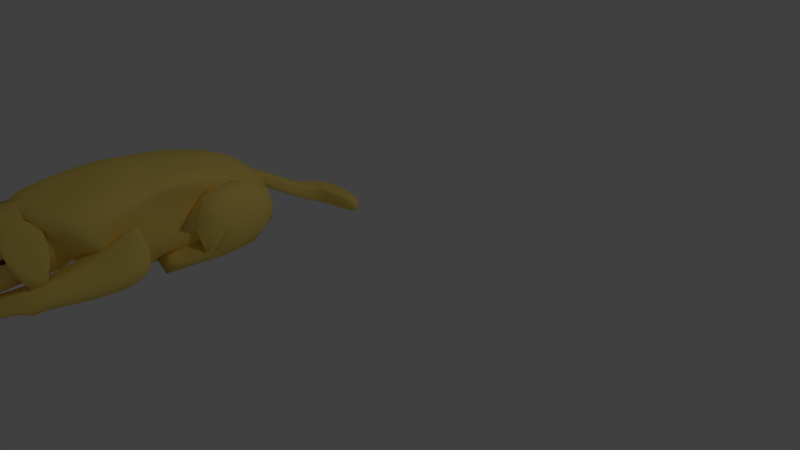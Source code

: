 # Source: dog.blend  (saved by Blender 2.73.0; exported with 4.5.12 LTS)
import bpy
from mathutils import Matrix  # noqa: F401  (used for matrix-valued properties, if any)

bpy.ops.wm.read_factory_settings(use_empty=True)
scene = bpy.context.scene
scene.name = 'Scene'

# ---- collections
col_collection_1 = bpy.data.collections.new('Collection 1'); scene.collection.children.link(col_collection_1)

# ---- materials (node trees are filled in below, after node groups)
mat_dog_fur = bpy.data.materials.new('dog fur')
mat_dog_fur.alpha_threshold = 0.0
mat_dog_fur.use_transparent_shadow = False
mat_dog_fur.diffuse_color = (1.0, 0.7508, 0.173, 1.0)
mat_dog_fur.roughness = 0.5
mat_dog_fur.specular_intensity = 0.0
mat_dog_nose = bpy.data.materials.new('dog nose')
mat_dog_nose.alpha_threshold = 0.0
mat_dog_nose.use_transparent_shadow = False
mat_dog_nose.diffuse_color = (0.09084, 0.03193, 0.01937, 1.0)
mat_dog_nose.roughness = 0.5
mat_dog_nose.specular_intensity = 1.0

# ---- material node trees

# ---- world
world_world = bpy.data.worlds.new('World'); scene.world = world_world
world_world.color = (0.05088, 0.05088, 0.05088)
world_world.use_sun_shadow = False
world_world.sun_shadow_jitter_overblur = 0.0
world_world.cycles.sampling_method = 'MANUAL'
world_world.cycles.sample_map_resolution = 256

# ---- cameras
cam_camera = bpy.data.cameras.new('Camera')
cam_camera.clip_end = 100.0
cam_camera.lens = 35.0
cam_camera.sensor_width = 32.0
cam_camera.sensor_height = 18.0
cam_camera.ortho_scale = 7.314
cam_camera.dof.focus_distance = 0.0
cam_camera.dof.aperture_fstop = 128.0

# ---- lights
light_lamp = bpy.data.lights.new('Lamp', 'POINT')
light_lamp.transmission_factor = 0.0
light_lamp.cutoff_distance = 30.0
light_lamp.energy = 100.0
light_lamp.shadow_buffer_clip_start = 1.001
light_lamp.shadow_soft_size = 0.1
light_lamp.shadow_maximum_resolution = 0.006
light_lamp.use_absolute_resolution = True
light_lamp.cycles.use_multiple_importance_sampling = False

# ---- meshes
me_cube_006 = bpy.data.meshes.new('Cube.006')
me_cube_006.from_pydata([(-1.0, -1.044, 4.077), (2.163, 1.0, -1.0), (7.079, 0.8011, -1.0), (1.0, -1.044, 4.077), (-1.0, -1.044, 6.077), (2.163, 1.0, 1.0), (7.079, 0.8011, 1.0), (1.0, -1.044, 6.077), (-1.0, 0.2514, 1.0), (-1.0, 0.2514, -1.0), (1.0, 0.2514, 1.0), (1.0, 0.2514, -1.0), (-1.0, 0.5176, 1.0), (7.079, 0.5294, -1.0), (-1.0, 0.5176, -1.0), (7.079, 0.5294, 1.0), (-1.0, 0.3719, -1.0), (2.447, 0.5275, 1.0), (-1.0, 0.3719, 1.0), (2.447, 0.5275, -1.0), (4.472, 0.9066, 1.0), (4.472, 0.9066, -1.0), (-0.06067, -1.288, 6.122), (-0.06067, -1.288, 4.122), (-0.06067, 0.2514, 1.0), (-0.06067, 0.2514, -1.0), (2.794, 0.877, 1.0), (2.794, 0.877, -1.0), (0.6188, 0.3864, -1.0), (0.6188, 0.3864, 1.0), (6.021, 0.8439, 1.0), (0.5697, -1.288, 4.122), (0.5697, 0.2514, -1.0), (5.341, 0.6704, -1.0), (1.705, 0.4703, -1.0), (6.021, 0.8439, -1.0), (0.5697, -1.288, 6.122), (0.5697, 0.2514, 1.0), (5.341, 0.6704, 1.0), (1.705, 0.4703, 1.0), (3.13, 0.9609, -1.0), (-0.6065, -1.288, 6.122), (-0.6065, 0.2514, 1.0), (0.5895, 0.6682, 1.0), (-0.3219, 0.378, 1.0), (3.13, 0.9609, 1.0), (-0.6065, -1.288, 4.122), (-0.6065, 0.2514, -1.0), (0.5895, 0.6682, -1.0), (-0.3219, 0.378, -1.0)], [], [(12, 5, 1, 14), (30, 6, 2, 35), (10, 7, 3, 11), (41, 4, 0, 46), (33, 35, 2, 13), (43, 45, 5, 12), (41, 42, 8, 4), (31, 32, 11, 3), (17, 10, 11, 19), (4, 8, 9, 0), (6, 15, 13, 2), (44, 43, 12, 18), (34, 33, 13, 19), (18, 12, 14, 16), (8, 18, 16, 9), (32, 34, 19, 11), (42, 44, 18, 8), (15, 17, 19, 13), (37, 39, 29, 24), (47, 49, 28, 25), (49, 48, 27, 28), (39, 38, 26, 29), (46, 47, 25, 23), (36, 37, 24, 22), (38, 30, 20, 26), (48, 40, 21, 27), (36, 22, 23, 31), (45, 20, 21, 40), (7, 36, 31, 3), (15, 6, 30, 38), (7, 10, 37, 36), (17, 15, 38, 39), (10, 17, 39, 37), (25, 28, 34, 32), (28, 27, 33, 34), (23, 25, 32, 31), (27, 21, 35, 33), (20, 30, 35, 21), (5, 45, 40, 1), (14, 1, 40, 48), (0, 9, 47, 46), (16, 14, 48, 49), (9, 16, 49, 47), (24, 29, 44, 42), (29, 26, 43, 44), (22, 24, 42, 41), (26, 20, 45, 43), (22, 41, 46, 23)])
me_cube_006.polygons.foreach_set('use_smooth', [True] * 48)
me_cube_006.materials.append(mat_dog_fur)
me_cube_006.use_remesh_preserve_volume = False
me_cube_006.use_remesh_preserve_attributes = False
me_cube_006.use_mirror_vertex_groups = False
me_cube_006.update()
me_icosphere_003 = bpy.data.meshes.new('Icosphere.003')
me_icosphere_003.from_pydata([(0.0, 0.0, -1.0), (0.7236, -0.5257, -0.4472), (-0.2764, -1.169, -0.4472), (-0.8944, 0.0, -0.4472), (-0.2504, 0.7777, -0.2964), (0.7236, 0.5257, -0.4472), (-0.1224, -0.6773, 0.07388), (-0.7236, -0.6512, -0.01194), (-0.7236, 0.5257, 0.4472), (0.2764, 0.8506, 0.4472), (0.8944, 0.0, 0.4472), (0.0, 0.0, 1.0), (-0.1625, -1.408, -0.8507), (0.4253, -0.309, -0.8507), (0.2629, -1.092, -0.5257), (0.8506, 0.0, -0.5257), (0.4253, 0.309, -0.8507), (-0.5257, 0.0, -0.8507), (-0.6882, -1.408, -0.5257), (-0.1625, 0.5, -0.5239), (-0.6882, 0.5, -0.5257), (0.2629, 0.809, -0.5257), (0.9511, -0.309, 0.0), (0.9511, 0.309, 0.0), (-0.4334, -0.515, -0.5954), (0.189, -0.6357, -0.6688), (-0.9511, -0.309, -0.3303), (-0.6224, -0.6228, -0.4057), (-0.5878, 0.809, 0.0), (-0.9511, 0.309, 0.0), (0.5878, 0.809, 0.0), (0.0, 0.8884, 0.0), (0.6882, -0.5, 0.5257), (-0.2629, -0.9345, 0.1524), (-0.8506, 0.0, 0.5257), (-0.2629, 0.809, 0.5257), (0.6882, 0.5, 0.5257), (0.1625, -0.5, 0.8507), (0.5257, 0.0, 0.8507), (-0.4253, -0.309, 0.8507), (-0.4253, 0.309, 0.8507), (0.1625, 0.5, 0.8507)], [], [(0, 13, 12), (1, 13, 15), (0, 12, 17), (0, 17, 19), (0, 19, 16), (1, 15, 22), (2, 14, 24), (3, 18, 26), (4, 20, 28), (5, 21, 30), (1, 22, 25), (2, 24, 27), (3, 26, 29), (4, 28, 31), (5, 30, 23), (6, 32, 37), (7, 33, 39), (8, 34, 40), (9, 35, 41), (10, 36, 38), (38, 41, 11), (38, 36, 41), (36, 9, 41), (41, 40, 11), (41, 35, 40), (35, 8, 40), (40, 39, 11), (40, 34, 39), (34, 7, 39), (39, 37, 11), (39, 33, 37), (33, 6, 37), (37, 38, 11), (37, 32, 38), (32, 10, 38), (23, 36, 10), (23, 30, 36), (30, 9, 36), (31, 35, 9), (31, 28, 35), (28, 8, 35), (29, 34, 8), (29, 26, 34), (26, 7, 34), (27, 33, 7), (27, 24, 33), (24, 6, 33), (25, 32, 6), (25, 22, 32), (22, 10, 32), (30, 31, 9), (30, 21, 31), (21, 4, 31), (28, 29, 8), (28, 20, 29), (20, 3, 29), (26, 27, 7), (26, 18, 27), (18, 2, 27), (24, 25, 6), (24, 14, 25), (14, 1, 25), (22, 23, 10), (22, 15, 23), (15, 5, 23), (16, 21, 5), (16, 19, 21), (19, 4, 21), (19, 20, 4), (19, 17, 20), (17, 3, 20), (17, 18, 3), (17, 12, 18), (12, 2, 18), (15, 16, 5), (15, 13, 16), (13, 0, 16), (12, 14, 2), (12, 13, 14), (13, 1, 14)])
me_icosphere_003.polygons.foreach_set('use_smooth', [True] * 80)
me_icosphere_003.materials.append(mat_dog_fur)
me_icosphere_003.use_remesh_preserve_volume = False
me_icosphere_003.use_remesh_preserve_attributes = False
me_icosphere_003.use_mirror_vertex_groups = False
me_icosphere_003.update()
me_icosphere_002 = bpy.data.meshes.new('Icosphere.002')
me_icosphere_002.from_pydata([(0.0, 0.0, -1.0), (0.7236, -0.5257, -0.4472), (-0.2764, -1.169, -0.4472), (-0.8944, 0.0, -0.4472), (-0.2504, 0.7777, -0.2964), (0.7236, 0.5257, -0.4472), (0.2764, -0.6773, 0.07388), (-0.7236, -0.6512, -0.01194), (-0.7236, 0.5257, 0.4472), (0.2764, 0.8506, 0.4472), (0.8944, 0.0, 0.4472), (0.0, 0.0, 1.0), (-0.1625, -1.408, -0.8507), (0.4253, -0.309, -0.8507), (0.2629, -1.092, -0.5257), (0.8506, 0.0, -0.5257), (0.4253, 0.309, -0.8507), (-0.5257, 0.0, -0.8507), (-0.6882, -1.408, -0.5257), (-0.1625, 0.5, -0.5239), (-0.6882, 0.5, -0.5257), (0.2629, 0.809, -0.5257), (0.9511, -0.309, 0.0), (0.9511, 0.309, 0.0), (-0.03457, -0.515, -0.5954), (0.5878, -0.6357, -0.6688), (-0.9511, -0.309, -0.3303), (-0.6224, -0.6228, -0.4057), (-0.5878, 0.809, 0.0), (-0.9511, 0.309, 0.0), (0.5878, 0.809, 0.0), (0.0, 0.8884, 0.0), (0.6882, -0.5, 0.5257), (-0.2629, -0.9345, 0.1524), (-0.8506, 0.0, 0.5257), (-0.2629, 0.809, 0.5257), (0.6882, 0.5, 0.5257), (0.1625, -0.5, 0.8507), (0.5257, 0.0, 0.8507), (-0.4253, -0.309, 0.8507), (-0.4253, 0.309, 0.8507), (0.1625, 0.5, 0.8507)], [], [(0, 13, 12), (1, 13, 15), (0, 12, 17), (0, 17, 19), (0, 19, 16), (1, 15, 22), (2, 14, 24), (3, 18, 26), (4, 20, 28), (5, 21, 30), (1, 22, 25), (2, 24, 27), (3, 26, 29), (4, 28, 31), (5, 30, 23), (6, 32, 37), (7, 33, 39), (8, 34, 40), (9, 35, 41), (10, 36, 38), (38, 41, 11), (38, 36, 41), (36, 9, 41), (41, 40, 11), (41, 35, 40), (35, 8, 40), (40, 39, 11), (40, 34, 39), (34, 7, 39), (39, 37, 11), (39, 33, 37), (33, 6, 37), (37, 38, 11), (37, 32, 38), (32, 10, 38), (23, 36, 10), (23, 30, 36), (30, 9, 36), (31, 35, 9), (31, 28, 35), (28, 8, 35), (29, 34, 8), (29, 26, 34), (26, 7, 34), (27, 33, 7), (27, 24, 33), (24, 6, 33), (25, 32, 6), (25, 22, 32), (22, 10, 32), (30, 31, 9), (30, 21, 31), (21, 4, 31), (28, 29, 8), (28, 20, 29), (20, 3, 29), (26, 27, 7), (26, 18, 27), (18, 2, 27), (24, 25, 6), (24, 14, 25), (14, 1, 25), (22, 23, 10), (22, 15, 23), (15, 5, 23), (16, 21, 5), (16, 19, 21), (19, 4, 21), (19, 20, 4), (19, 17, 20), (17, 3, 20), (17, 18, 3), (17, 12, 18), (12, 2, 18), (15, 16, 5), (15, 13, 16), (13, 0, 16), (12, 14, 2), (12, 13, 14), (13, 1, 14)])
me_icosphere_002.polygons.foreach_set('use_smooth', [True] * 80)
me_icosphere_002.materials.append(mat_dog_fur)
me_icosphere_002.use_remesh_preserve_volume = False
me_icosphere_002.use_remesh_preserve_attributes = False
me_icosphere_002.use_mirror_vertex_groups = False
me_icosphere_002.update()
me_cube_005 = bpy.data.meshes.new('Cube.005')
me_cube_005.from_pydata([(-1.0, -1.0, 0.1484), (-1.0, 1.0, 0.1484), (1.0, 1.0, 0.1484), (1.0, -1.0, 0.1484), (-1.0, -1.0, 0.1917), (-1.0, 1.0, 0.1917), (1.0, 1.0, 0.1917), (1.0, -1.0, 0.1917)], [], [(4, 5, 1, 0), (5, 6, 2, 1), (6, 7, 3, 2), (7, 4, 0, 3), (0, 1, 2, 3), (7, 6, 5, 4)])
me_cube_005.materials.append(mat_dog_nose)
me_cube_005.use_remesh_preserve_volume = False
me_cube_005.use_remesh_preserve_attributes = False
me_cube_005.use_mirror_vertex_groups = False
me_cube_005.update()
me_cube_004 = bpy.data.meshes.new('Cube.004')
me_cube_004.from_pydata([(-1.0, -1.378, -1.0), (-1.0, 1.206, -1.0), (0.6693, 0.9205, -1.0), (0.7237, -0.951, -1.0), (-1.0, -1.378, 1.0), (-1.0, 1.206, 1.0), (0.6693, 0.9205, 1.0), (0.7237, -0.951, 1.0), (-1.952, 0.3928, -2.829), (-1.952, 0.3928, -4.829), (1.0, 0.3928, 1.0), (1.0, 0.3928, -1.0), (-1.952, -0.7165, -4.829), (1.0, -0.7165, 1.0), (-1.952, -0.7165, -2.829), (1.0, -0.7165, -1.0), (-0.5023, 1.419, 1.0), (-0.5023, 1.419, -1.0), (-0.5023, -1.378, 1.0), (-0.5023, -1.378, -1.0), (-1.217, 0.3928, 1.0), (-1.217, 0.3928, -1.0), (-1.217, -0.7165, -1.0), (-1.217, -0.7165, 1.0), (0.08792, 1.419, 1.0), (0.08792, -1.378, -1.0), (-0.3461, 0.3928, -1.0), (-0.3461, -0.7165, -1.0), (0.08792, 1.419, -1.0), (0.08792, -1.378, 1.0), (-0.3461, 0.3928, 1.0), (-0.3461, -0.7165, 1.0)], [], [(8, 5, 1, 9), (24, 6, 2, 28), (13, 7, 3, 15), (18, 4, 0, 19), (26, 28, 2, 11), (20, 16, 5, 8), (23, 20, 8, 14), (27, 26, 11, 15), (6, 10, 11, 2), (14, 8, 9, 12), (4, 14, 12, 0), (25, 27, 15, 3), (18, 23, 14, 4), (10, 13, 15, 11), (29, 31, 23, 18), (0, 12, 22, 19), (12, 9, 21, 22), (31, 30, 20, 23), (30, 24, 16, 20), (9, 1, 17, 21), (29, 18, 19, 25), (5, 16, 17, 1), (7, 29, 25, 3), (10, 6, 24, 30), (13, 10, 30, 31), (7, 13, 31, 29), (19, 22, 27, 25), (22, 21, 26, 27), (21, 17, 28, 26), (16, 24, 28, 17)])
me_cube_004.polygons.foreach_set('use_smooth', [True] * 30)
me_cube_004.materials.append(mat_dog_fur)
me_cube_004.use_remesh_preserve_volume = False
me_cube_004.use_remesh_preserve_attributes = False
me_cube_004.use_mirror_vertex_groups = False
me_cube_004.update()
me_cube_003 = bpy.data.meshes.new('Cube.003')
me_cube_003.from_pydata([(-1.0, -1.378, -1.0), (-1.0, 1.206, -1.0), (0.6693, 0.9205, -1.0), (0.7237, -0.951, -1.0), (-1.0, -1.378, 1.0), (-1.0, 1.206, 1.0), (0.6693, 0.9205, 1.0), (0.7237, -0.951, 1.0), (-1.952, 0.3928, -2.829), (-1.952, 0.3928, -4.829), (1.0, 0.3928, 1.0), (1.0, 0.3928, -1.0), (-1.952, -0.7165, -4.829), (1.0, -0.7165, 1.0), (-1.952, -0.7165, -2.829), (1.0, -0.7165, -1.0), (-0.5023, 1.419, 1.0), (-0.5023, 1.419, -1.0), (-0.5023, -1.378, 1.0), (-0.5023, -1.378, -1.0), (-1.217, 0.3928, 1.0), (-1.217, 0.3928, -1.0), (-1.217, -0.7165, -1.0), (-1.217, -0.7165, 1.0), (0.08792, 1.419, 1.0), (0.08792, -1.378, -1.0), (-0.3461, 0.3928, -1.0), (-0.3461, -0.7165, -1.0), (0.08792, 1.419, -1.0), (0.08792, -1.378, 1.0), (-0.3461, 0.3928, 1.0), (-0.3461, -0.7165, 1.0)], [], [(8, 5, 1, 9), (24, 6, 2, 28), (13, 7, 3, 15), (18, 4, 0, 19), (26, 28, 2, 11), (20, 16, 5, 8), (23, 20, 8, 14), (27, 26, 11, 15), (6, 10, 11, 2), (14, 8, 9, 12), (4, 14, 12, 0), (25, 27, 15, 3), (18, 23, 14, 4), (10, 13, 15, 11), (29, 31, 23, 18), (0, 12, 22, 19), (12, 9, 21, 22), (31, 30, 20, 23), (30, 24, 16, 20), (9, 1, 17, 21), (29, 18, 19, 25), (5, 16, 17, 1), (7, 29, 25, 3), (10, 6, 24, 30), (13, 10, 30, 31), (7, 13, 31, 29), (19, 22, 27, 25), (22, 21, 26, 27), (21, 17, 28, 26), (16, 24, 28, 17)])
me_cube_003.polygons.foreach_set('use_smooth', [True] * 30)
me_cube_003.materials.append(mat_dog_fur)
me_cube_003.use_remesh_preserve_volume = False
me_cube_003.use_remesh_preserve_attributes = False
me_cube_003.use_mirror_vertex_groups = False
me_cube_003.update()
me_icosphere_001 = bpy.data.meshes.new('Icosphere.001')
me_icosphere_001.from_pydata([(0.0, 0.0, -1.0), (0.7236, -1.181, -0.7721), (-0.2764, -1.506, -0.7721), (-0.8944, 0.0, -0.4472), (-0.2764, 0.8506, -0.4472), (0.7236, 0.5257, -0.4472), (0.2764, -1.506, 0.1223), (-0.7236, -0.5257, 0.4472), (-0.7236, 0.5257, 0.4472), (0.2764, 0.8506, 0.4472), (0.8944, 0.0, 0.4472), (0.0, 0.0, 1.0), (-0.1625, -1.156, -1.176), (0.4253, -0.309, -0.8507), (0.2629, -1.465, -0.8506), (0.8506, 0.0, -0.5257), (0.4253, 0.309, -0.8507), (-0.5257, 0.0, -0.8507), (-0.6882, -1.156, -0.8506), (-0.1625, 0.5, -0.8507), (-0.6882, 0.5, -0.5257), (0.2629, 0.809, -0.5257), (0.9511, -0.309, 0.0), (0.9511, 0.309, 0.0), (0.0, -1.656, 0.1311), (0.5878, -1.465, -0.3249), (-0.9511, -0.309, 0.0), (-0.5878, -1.465, -0.3249), (-0.5878, 0.809, 0.0), (-0.9511, 0.309, 0.0), (0.5878, 0.809, 0.0), (0.0, 1.0, 0.0), (0.6882, -0.5, 0.5257), (-0.2629, -1.465, 0.2009), (-0.8506, 0.0, 0.5257), (-0.2629, 0.809, 0.5257), (0.6882, 0.5, 0.5257), (0.1625, -0.5, 0.8507), (0.5257, 0.0, 0.8507), (-0.4253, -0.309, 0.8507), (-0.4253, 0.309, 0.8507), (0.1625, 0.5, 0.8507)], [], [(0, 13, 12), (1, 13, 15), (0, 12, 17), (0, 17, 19), (0, 19, 16), (1, 15, 22), (2, 14, 24), (3, 18, 26), (4, 20, 28), (5, 21, 30), (1, 22, 25), (2, 24, 27), (3, 26, 29), (4, 28, 31), (5, 30, 23), (6, 32, 37), (7, 33, 39), (8, 34, 40), (9, 35, 41), (10, 36, 38), (38, 41, 11), (38, 36, 41), (36, 9, 41), (41, 40, 11), (41, 35, 40), (35, 8, 40), (40, 39, 11), (40, 34, 39), (34, 7, 39), (39, 37, 11), (39, 33, 37), (33, 6, 37), (37, 38, 11), (37, 32, 38), (32, 10, 38), (23, 36, 10), (23, 30, 36), (30, 9, 36), (31, 35, 9), (31, 28, 35), (28, 8, 35), (29, 34, 8), (29, 26, 34), (26, 7, 34), (27, 33, 7), (27, 24, 33), (24, 6, 33), (25, 32, 6), (25, 22, 32), (22, 10, 32), (30, 31, 9), (30, 21, 31), (21, 4, 31), (28, 29, 8), (28, 20, 29), (20, 3, 29), (26, 27, 7), (26, 18, 27), (18, 2, 27), (24, 25, 6), (24, 14, 25), (14, 1, 25), (22, 23, 10), (22, 15, 23), (15, 5, 23), (16, 21, 5), (16, 19, 21), (19, 4, 21), (19, 20, 4), (19, 17, 20), (17, 3, 20), (17, 18, 3), (17, 12, 18), (12, 2, 18), (15, 16, 5), (15, 13, 16), (13, 0, 16), (12, 14, 2), (12, 13, 14), (13, 1, 14)])
me_icosphere_001.polygons.foreach_set('use_smooth', [True] * 80)
me_icosphere_001.polygons.foreach_set('material_index', [0, 0, 0, 0, 0, 0, 0, 0, 0, 0, 0, 0, 0, 0, 0, 0, 0, 0, 0, 0, 0, 0, 0, 0, 0, 0, 0, 0, 0, 0, 0, 0, 0, 0, 0, 0, 0, 0, 0, 0, 0, 0, 0, 0, 0, 0, 1, 0, 0, 0, 0, 0, 0, 0, 0, 0, 0, 0, 0, 0, 0, 0, 0, 0, 0, 0, 0, 0, 0, 0, 0, 0, 0, 0, 0, 0, 0, 0, 0, 0])
me_icosphere_001.materials.append(mat_dog_fur)
me_icosphere_001.materials.append(mat_dog_nose)
me_icosphere_001.use_remesh_preserve_volume = False
me_icosphere_001.use_remesh_preserve_attributes = False
me_icosphere_001.use_mirror_vertex_groups = False
me_icosphere_001.update()
me_cube_002 = bpy.data.meshes.new('Cube.002')
me_cube_002.from_pydata([(-1.085, -0.3953, -0.9617), (-1.045, 0.9376, -0.9892), (0.3584, 1.218, -2.204), (-0.3264, -0.04004, -2.113), (-2.057, 0.4435, 0.7681), (-2.057, 2.444, 0.7681), (1.0, 0.7465, 0.9467), (1.0, -1.253, 0.9467), (-2.057, 0.697, 0.0807), (-2.057, 2.697, 0.0807), (1.0, 1.0, 0.2593), (0.09301, 0.4558, 0.1061), (-0.581, 2.93, 0.9337), (-0.7966, 1.282, -1.12), (-1.015, 0.3266, 0.9871), (-0.7966, -0.7177, -1.12), (-1.015, 0.1185, 0.1416), (-0.581, 2.722, 0.08815), (-1.373, 1.465, -0.8882), (1.469, 1.333, -1.962), (0.7843, 0.07452, -1.872), (-1.373, -0.5353, -0.8882), (-0.8837, -0.358, -0.9027), (-0.4048, 1.139, -0.8582), (-1.177, -0.7158, -0.819), (-1.177, 1.284, -0.819), (0.3185, 0.4328, -0.729), (-0.142, -0.8968, -0.8018), (-0.5347, -0.9513, -0.7965), (-0.435, 1.187, -0.8088), (0.7186, 0.9672, 0.9524), (-0.4309, -0.1775, -1.971), (-0.06174, 0.4087, 0.111), (0.1971, 1.227, -2.052), (0.7186, -1.033, 0.9524), (0.7186, 1.156, 0.2429), (0.5125, -0.02874, -1.733), (1.207, 1.306, -1.808), (0.2133, 0.5382, -0.7401), (-0.1968, -0.9044, -0.8011), (0.05693, 1.235, -1.921), (0.4741, -0.8411, 0.9573), (0.4742, 1.292, 0.2286), (0.98, 1.282, -1.674), (0.1219, 0.6297, -0.7498), (0.4742, 1.159, 0.9573), (-0.2436, 0.009916, -1.871), (-0.1962, 0.3678, 0.1153), (0.5545, 0.1885, -1.636), (-0.2445, -0.911, -0.8005)], [], [(21, 18, 1, 0), (37, 19, 2, 33), (19, 20, 3, 2), (22, 21, 0, 15), (31, 33, 2, 3), (14, 12, 5, 4), (14, 4, 8, 16), (6, 7, 11, 10), (30, 6, 10, 35), (4, 5, 9, 8), (5, 12, 17, 9), (41, 14, 16, 47), (41, 45, 12, 14), (0, 1, 13, 15), (48, 22, 15, 46), (18, 23, 13, 1), (25, 29, 23, 18), (49, 28, 22, 48), (28, 24, 21, 22), (26, 27, 20, 19), (38, 26, 19, 37), (24, 25, 18, 21), (8, 9, 25, 24), (35, 10, 26, 38), (10, 11, 27, 26), (16, 8, 24, 28), (47, 16, 28, 49), (9, 17, 29, 25), (11, 32, 39, 27), (42, 35, 38, 44), (44, 38, 37, 43), (27, 39, 36, 20), (20, 36, 31, 3), (7, 6, 30, 34), (7, 34, 32, 11), (45, 30, 35, 42), (46, 40, 33, 31), (43, 37, 33, 40), (23, 43, 40, 13), (15, 13, 40, 46), (12, 45, 42, 17), (29, 44, 43, 23), (17, 42, 44, 29), (32, 47, 49, 39), (39, 49, 48, 36), (36, 48, 46, 31), (34, 30, 45, 41), (34, 41, 47, 32)])
me_cube_002.polygons.foreach_set('use_smooth', [True] * 48)
me_cube_002.materials.append(mat_dog_fur)
me_cube_002.use_remesh_preserve_volume = False
me_cube_002.use_remesh_preserve_attributes = False
me_cube_002.use_mirror_vertex_groups = False
me_cube_002.update()
me_cube = bpy.data.meshes.new('Cube')
me_cube.from_pydata([(-0.8435, -0.6492, -0.9392), (-0.803, 0.6838, -0.9667), (3.149, 4.248, -1.44), (3.058, 2.79, -1.32), (-2.057, -0.07571, 0.5567), (-2.057, 1.924, 0.5567), (1.0, 0.2273, 0.7353), (1.0, -1.773, 0.7353), (-2.057, 0.697, 0.0807), (-2.057, 2.697, 0.0807), (1.0, 1.0, 0.2593), (0.09301, 0.4558, 0.1061), (-1.015, 1.807, 0.7757), (-0.3183, 0.7798, -1.075), (-1.015, -0.1927, 0.7757), (-0.3183, -1.22, -1.075), (-1.015, 0.1185, 0.1416), (-1.015, 2.119, 0.1416), (-1.131, 1.211, -0.8657), (3.149, 4.863, -1.073), (3.196, 2.788, -1.065), (-1.131, -0.7892, -0.8657), (-0.4048, -0.861, -0.8582), (-0.4048, 1.139, -0.8582), (-1.177, -0.7158, -0.819), (-1.177, 1.284, -0.819), (-0.7868, -0.8419, -0.7421), (-0.06111, -0.7843, -0.8118), (-0.435, -0.8127, -0.8088), (-0.435, 1.187, -0.8088), (0.6903, 0.4701, 0.7415), (2.587, 2.096, -1.274), (-0.07729, 0.404, 0.1115), (2.616, 3.715, -1.384), (0.6903, -1.53, 0.7415), (0.6903, 1.172, 0.2412), (2.691, 2.15, -1.025), (2.603, 4.291, -1.04), (-0.7327, -0.53, -0.7524), (-0.1186, -0.7887, -0.8113), (2.541, 3.64, -1.376), (0.6467, -1.496, 0.7424), (0.6467, 1.196, 0.2387), (2.526, 4.21, -1.036), (-0.7251, -0.4861, -0.7538), (0.6467, 0.5043, 0.7424), (2.206, 2.505, -1.321), (-0.1013, 0.3967, 0.1123), (2.304, 2.566, -1.073), (-0.1267, -0.7893, -0.8113)], [], [(21, 18, 1, 0), (37, 19, 2, 33), (19, 20, 3, 2), (22, 21, 0, 15), (31, 33, 2, 3), (14, 12, 5, 4), (14, 4, 8, 16), (6, 7, 11, 10), (30, 6, 10, 35), (4, 5, 9, 8), (5, 12, 17, 9), (41, 14, 16, 47), (41, 45, 12, 14), (0, 1, 13, 15), (48, 22, 15, 46), (18, 23, 13, 1), (25, 29, 23, 18), (49, 28, 22, 48), (28, 24, 21, 22), (26, 27, 20, 19), (38, 26, 19, 37), (24, 25, 18, 21), (8, 9, 25, 24), (35, 10, 26, 38), (10, 11, 27, 26), (16, 8, 24, 28), (47, 16, 28, 49), (9, 17, 29, 25), (11, 32, 39, 27), (42, 35, 38, 44), (44, 38, 37, 43), (27, 39, 36, 20), (20, 36, 31, 3), (7, 6, 30, 34), (7, 34, 32, 11), (45, 30, 35, 42), (46, 40, 33, 31), (43, 37, 33, 40), (23, 43, 40, 13), (15, 13, 40, 46), (12, 45, 42, 17), (29, 44, 43, 23), (17, 42, 44, 29), (32, 47, 49, 39), (39, 49, 48, 36), (36, 48, 46, 31), (34, 30, 45, 41), (34, 41, 47, 32)])
me_cube.polygons.foreach_set('use_smooth', [True] * 48)
me_cube.materials.append(mat_dog_fur)
me_cube.use_remesh_preserve_volume = False
me_cube.use_remesh_preserve_attributes = False
me_cube.use_mirror_vertex_groups = False
me_cube.update()
me_icosphere = bpy.data.meshes.new('Icosphere')
me_icosphere.from_pydata([(0.0, 0.0, -0.8287), (0.7236, -0.5257, -0.4472), (-0.2764, -1.296, -0.2034), (-0.5915, 0.0, -0.4472), (-0.5317, 1.899, -0.8572), (0.7236, 0.5257, -0.4472), (0.2764, -1.296, 0.3229), (-0.7236, -0.5257, 0.2407), (-0.7236, 0.5257, 0.2407), (0.2764, 1.424, 0.2143), (0.668, 0.0, 0.2407), (0.0, 0.0, 0.5332), (-0.1625, -0.5, -0.6665), (0.4253, -0.309, -0.7699), (0.2629, -1.254, -0.2819), (0.5302, 0.0, -0.5257), (0.4253, 0.309, -0.8507), (-0.5257, 0.0, -0.8507), (-0.6882, -0.5, -0.5257), (-0.1625, 0.5, -0.8507), (-0.6882, 0.5, -0.5257), (0.4088, 1.857, -0.9083), (0.8876, -0.947, 0.0), (0.4654, 0.309, 0.0), (0.0, -1.445, 0.2438), (0.5878, -1.254, 0.2438), (-0.903, -0.947, 0.0), (-0.5878, -1.254, 0.2438), (-0.5878, 1.857, -0.2163), (-0.7238, 0.309, 0.0), (0.5878, 1.857, -0.2163), (0.0, 2.048, -0.2163), (0.6882, -0.5, 0.3918), (-0.2629, -1.254, 0.4014), (-0.4961, 0.0, 0.3192), (-0.2629, 1.383, 0.2928), (0.6882, 0.5, 0.3192), (0.1625, -0.5, 0.4564), (0.5257, 0.0, 0.3838), (-0.4253, -0.309, 0.4564), (-0.4253, 0.309, 0.3838), (0.1625, 0.5, 0.3838)], [], [(0, 13, 12), (1, 13, 15), (0, 12, 17), (0, 17, 19), (0, 19, 16), (1, 15, 22), (2, 14, 24), (3, 18, 26), (4, 20, 28), (5, 21, 30), (1, 22, 25), (2, 24, 27), (3, 26, 29), (4, 28, 31), (5, 30, 23), (6, 32, 37), (7, 33, 39), (8, 34, 40), (9, 35, 41), (10, 36, 38), (38, 41, 11), (38, 36, 41), (36, 9, 41), (41, 40, 11), (41, 35, 40), (35, 8, 40), (40, 39, 11), (40, 34, 39), (34, 7, 39), (39, 37, 11), (39, 33, 37), (33, 6, 37), (37, 38, 11), (37, 32, 38), (32, 10, 38), (23, 36, 10), (23, 30, 36), (30, 9, 36), (31, 35, 9), (31, 28, 35), (28, 8, 35), (29, 34, 8), (29, 26, 34), (26, 7, 34), (27, 33, 7), (27, 24, 33), (24, 6, 33), (25, 32, 6), (25, 22, 32), (22, 10, 32), (30, 31, 9), (30, 21, 31), (21, 4, 31), (28, 29, 8), (28, 20, 29), (20, 3, 29), (26, 27, 7), (26, 18, 27), (18, 2, 27), (24, 25, 6), (24, 14, 25), (14, 1, 25), (22, 23, 10), (22, 15, 23), (15, 5, 23), (16, 21, 5), (16, 19, 21), (19, 4, 21), (19, 20, 4), (19, 17, 20), (17, 3, 20), (17, 18, 3), (17, 12, 18), (12, 2, 18), (15, 16, 5), (15, 13, 16), (13, 0, 16), (12, 14, 2), (12, 13, 14), (13, 1, 14)])
me_icosphere.polygons.foreach_set('use_smooth', [True] * 80)
me_icosphere.materials.append(mat_dog_fur)
me_icosphere.use_remesh_preserve_volume = False
me_icosphere.use_remesh_preserve_attributes = False
me_icosphere.use_mirror_vertex_groups = False
me_icosphere.update()
arm_armature = bpy.data.armatures.new('Armature')  # bones are not reproduced

# ---- objects
ob_armature = bpy.data.objects.new('Armature', arm_armature)
ob_cube_005 = bpy.data.objects.new('Cube.005', me_cube_006)
ob_icosphere_003 = bpy.data.objects.new('Icosphere.003', me_icosphere_003)
ob_icosphere_002 = bpy.data.objects.new('Icosphere.002', me_icosphere_002)
ob_cube_004 = bpy.data.objects.new('Cube.004', me_cube_005)
ob_cube_003 = bpy.data.objects.new('Cube.003', me_cube_004)
ob_cube_002 = bpy.data.objects.new('Cube.002', me_cube_003)
ob_icosphere_001 = bpy.data.objects.new('Icosphere.001', me_icosphere_001)
ob_cube_001 = bpy.data.objects.new('Cube.001', me_cube_002)
ob_cube = bpy.data.objects.new('Cube', me_cube)
ob_icosphere = bpy.data.objects.new('Icosphere', me_icosphere)
ob_lamp = bpy.data.objects.new('Lamp', light_lamp)
ob_camera = bpy.data.objects.new('Camera', cam_camera)

# ---- transforms, parenting, visibility, modifiers, constraints
ob_armature.location = (-2.018, -0.4962, 0.6881)
ob_armature.rotation_euler = (-2.217, 0.0, 0.0)
ob_armature.scale = (0.76, 0.63, 0.79)
ob_armature.show_in_front = True
ob_armature.lineart.crease_threshold = 0.0
ob_cube_005.parent = ob_armature
ob_cube_005.matrix_parent_inverse = Matrix(((1.316, 0.0, 0.0, 2.655), (2.98e-08, -0.9553, -1.268, 0.3983), (5.96e-08, 1.011, -0.7618, 1.026), (0.0, 0.0, 0.0, 1.0)))
ob_cube_005.location = (-2.028, 0.2193, 0.1228)
ob_cube_005.scale = (0.14, 0.6, 0.11)
ob_cube_005.lineart.crease_threshold = 0.0
_vg = ob_cube_005.vertex_groups.new(name='tail bone')
_vg.add([0, 1, 2, 3, 4, 5, 6, 7, 8, 9, 10, 11, 12, 13, 14, 15, 16, 17, 18, 19, 20, 21, 22, 23, 24, 25, 26, 27, 28, 29, 30, 31, 32, 33, 34, 35, 36, 37, 38, 39, 40, 41, 42, 43, 44, 45, 46, 47, 48, 49], 1.0, 'REPLACE')
_m = ob_cube_005.modifiers.new('Subsurf', 'SUBSURF')
_m.uv_smooth = 'PRESERVE_CORNERS'
_m.quality = 2
_m.show_only_control_edges = False
_m = ob_cube_005.modifiers.new('Armature', 'ARMATURE')
_m.object = ob_armature
ob_icosphere_003.location = (-1.376, -1.239, 0.4722)
ob_icosphere_003.rotation_euler = (0.08727, 0.0, 0.0)
ob_icosphere_003.scale = (0.34, 0.69, 0.47)
ob_icosphere_003.lineart.crease_threshold = 0.0
ob_icosphere_002.location = (-2.643, -1.095, 0.4722)
ob_icosphere_002.rotation_euler = (0.08727, 0.0, 0.0)
ob_icosphere_002.scale = (0.34, 0.69, 0.47)
ob_icosphere_002.lineart.crease_threshold = 0.0
ob_cube_004.location = (-2.132, -3.841, 0.5731)
ob_cube_004.rotation_euler = (-0.06981, 0.0, 0.0)
ob_cube_004.scale = (0.48, 0.16, 0.95)
ob_cube_004.lineart.crease_threshold = 0.0
ob_cube_003.location = (-1.666, -3.7, 0.9003)
ob_cube_003.rotation_euler = (0.3491, 0.8901, 0.0)
ob_cube_003.scale = (-0.26, 0.17, 0.04)
ob_cube_003.lineart.crease_threshold = 0.0
ob_cube_002.location = (-2.631, -3.619, 0.8689)
ob_cube_002.rotation_euler = (0.3316, -0.733, 0.0)
ob_cube_002.scale = (0.26, 0.17, 0.04)
ob_cube_002.lineart.crease_threshold = 0.0
ob_icosphere_001.location = (-2.125, -3.47, 0.7098)
ob_icosphere_001.scale = (0.55, 0.76, 0.48)
ob_icosphere_001.lineart.crease_threshold = 0.0
ob_cube_001.location = (-1.339, -3.197, 0.5243)
ob_cube_001.rotation_euler = (-1.134, 0.8552, 0.0)
ob_cube_001.scale = (-0.2, 0.15, 0.79)
ob_cube_001.lineart.crease_threshold = 0.0
_m = ob_cube_001.modifiers.new('Subsurf', 'SUBSURF')
_m.uv_smooth = 'PRESERVE_CORNERS'
_m.quality = 2
_m.show_only_control_edges = False
ob_cube.location = (-2.682, -2.842, 0.4696)
ob_cube.rotation_euler = (-1.065, -0.6283, 0.0)
ob_cube.scale = (0.2, 0.15, 0.79)
ob_cube.lineart.crease_threshold = 0.0
_m = ob_cube.modifiers.new('Subsurf', 'SUBSURF')
_m.uv_smooth = 'PRESERVE_CORNERS'
_m.quality = 2
_m.show_only_control_edges = False
ob_icosphere.location = (-2.077, -2.249, 0.8363)
ob_icosphere.lineart.crease_threshold = 0.0
_m = ob_icosphere.modifiers.new('Subsurf', 'SUBSURF')
_m.uv_smooth = 'PRESERVE_CORNERS'
_m.quality = 2
_m.show_only_control_edges = False
ob_lamp.location = (4.076, 1.005, 5.904)
ob_lamp.rotation_euler = (0.6503, 0.05522, 1.866)
ob_lamp.lock_rotations_4d = False
ob_lamp.empty_display_type = 'ARROWS'
ob_lamp.color = (0.0, 0.0, 0.0, 0.0)
ob_lamp.lineart.crease_threshold = 0.0
ob_camera.location = (7.481, -6.508, 5.344)
ob_camera.rotation_euler = (1.109, 0.01082, 0.8149)
ob_camera.lock_rotations_4d = False
ob_camera.empty_display_type = 'ARROWS'
ob_camera.color = (0.0, 0.0, 0.0, 0.0)
ob_camera.display_type = 'WIRE'
ob_camera.lineart.crease_threshold = 0.0

# ---- collection membership
col_collection_1.objects.link(ob_armature)
col_collection_1.objects.link(ob_cube_005)
col_collection_1.objects.link(ob_icosphere_003)
col_collection_1.objects.link(ob_icosphere_002)
col_collection_1.objects.link(ob_cube_004)
col_collection_1.objects.link(ob_cube_003)
col_collection_1.objects.link(ob_cube_002)
col_collection_1.objects.link(ob_icosphere_001)
col_collection_1.objects.link(ob_cube_001)
col_collection_1.objects.link(ob_cube)
col_collection_1.objects.link(ob_icosphere)
col_collection_1.objects.link(ob_lamp)
col_collection_1.objects.link(ob_camera)

# ---- scene / render settings (as saved in the file)
scene.camera = ob_camera
scene.frame_start = 1; scene.frame_end = 20; scene.frame_set(0)
scene.render.engine = 'BLENDER_EEVEE_NEXT'
scene.render.resolution_percentage = 50
scene.render.dither_intensity = 0.0
scene.cycles.use_denoising = False
scene.cycles.samples = 10
scene.cycles.sampling_pattern = 'TABULATED_SOBOL'
scene.cycles.light_sampling_threshold = 0.0
scene.cycles.use_adaptive_sampling = False
scene.cycles.use_light_tree = False
scene.cycles.blur_glossy = 0.0
scene.cycles.pixel_filter_type = 'GAUSSIAN'
scene.cycles.sample_clamp_indirect = 0.0
scene.view_settings.view_transform = 'Standard'
bpy.context.view_layer.update()
